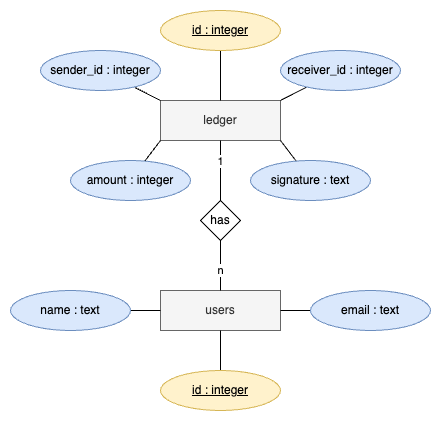

The diagram above was exported from draw.io. Its source (the exported page's mxGraphModel, read from the mxfile embedded in the PNG):
<mxGraphModel dx="561" dy="531" grid="1" gridSize="10" guides="1" tooltips="1" connect="1" arrows="1" fold="1" page="1" pageScale="1" pageWidth="827" pageHeight="1169" math="0" shadow="0">
  <root>
    <mxCell id="WIyWlLk6GJQsqaUBKTNV-0" />
    <mxCell id="WIyWlLk6GJQsqaUBKTNV-1" parent="WIyWlLk6GJQsqaUBKTNV-0" />
    <mxCell id="tjX-rcVPFx4tKrE0f_CF-7" value="ledger" style="rounded=0;whiteSpace=wrap;html=1;fillColor=#f5f5f5;fontColor=#333333;strokeColor=#666666;" vertex="1" parent="WIyWlLk6GJQsqaUBKTNV-1">
      <mxGeometry x="250" y="230" width="120" height="40" as="geometry" />
    </mxCell>
    <mxCell id="tjX-rcVPFx4tKrE0f_CF-17" style="rounded=0;orthogonalLoop=1;jettySize=auto;html=1;entryX=0.5;entryY=0;entryDx=0;entryDy=0;endArrow=none;endFill=0;" edge="1" parent="WIyWlLk6GJQsqaUBKTNV-1" source="tjX-rcVPFx4tKrE0f_CF-8" target="tjX-rcVPFx4tKrE0f_CF-7">
      <mxGeometry relative="1" as="geometry" />
    </mxCell>
    <mxCell id="tjX-rcVPFx4tKrE0f_CF-8" value="&lt;u&gt;id : integer&lt;/u&gt;" style="ellipse;whiteSpace=wrap;html=1;fillColor=#fff2cc;strokeColor=#d6b656;" vertex="1" parent="WIyWlLk6GJQsqaUBKTNV-1">
      <mxGeometry x="250" y="140" width="120" height="40" as="geometry" />
    </mxCell>
    <mxCell id="tjX-rcVPFx4tKrE0f_CF-16" style="rounded=0;orthogonalLoop=1;jettySize=auto;html=1;entryX=0;entryY=0;entryDx=0;entryDy=0;endArrow=none;endFill=0;" edge="1" parent="WIyWlLk6GJQsqaUBKTNV-1" source="tjX-rcVPFx4tKrE0f_CF-9" target="tjX-rcVPFx4tKrE0f_CF-7">
      <mxGeometry relative="1" as="geometry" />
    </mxCell>
    <mxCell id="tjX-rcVPFx4tKrE0f_CF-9" value="sender_id : integer" style="ellipse;whiteSpace=wrap;html=1;fillColor=#dae8fc;strokeColor=#6c8ebf;" vertex="1" parent="WIyWlLk6GJQsqaUBKTNV-1">
      <mxGeometry x="130" y="180" width="120" height="40" as="geometry" />
    </mxCell>
    <mxCell id="tjX-rcVPFx4tKrE0f_CF-15" style="rounded=0;orthogonalLoop=1;jettySize=auto;html=1;endArrow=none;endFill=0;" edge="1" parent="WIyWlLk6GJQsqaUBKTNV-1" source="tjX-rcVPFx4tKrE0f_CF-10">
      <mxGeometry relative="1" as="geometry">
        <mxPoint x="370" y="230" as="targetPoint" />
      </mxGeometry>
    </mxCell>
    <mxCell id="tjX-rcVPFx4tKrE0f_CF-10" value="receiver_id : integer" style="ellipse;whiteSpace=wrap;html=1;fillColor=#dae8fc;strokeColor=#6c8ebf;" vertex="1" parent="WIyWlLk6GJQsqaUBKTNV-1">
      <mxGeometry x="370" y="180" width="120" height="40" as="geometry" />
    </mxCell>
    <mxCell id="tjX-rcVPFx4tKrE0f_CF-13" style="rounded=0;orthogonalLoop=1;jettySize=auto;html=1;entryX=0;entryY=1;entryDx=0;entryDy=0;endArrow=none;endFill=0;" edge="1" parent="WIyWlLk6GJQsqaUBKTNV-1" source="tjX-rcVPFx4tKrE0f_CF-11" target="tjX-rcVPFx4tKrE0f_CF-7">
      <mxGeometry relative="1" as="geometry" />
    </mxCell>
    <mxCell id="tjX-rcVPFx4tKrE0f_CF-11" value="amount : integer" style="ellipse;whiteSpace=wrap;html=1;fillColor=#dae8fc;strokeColor=#6c8ebf;" vertex="1" parent="WIyWlLk6GJQsqaUBKTNV-1">
      <mxGeometry x="160" y="290" width="120" height="40" as="geometry" />
    </mxCell>
    <mxCell id="tjX-rcVPFx4tKrE0f_CF-14" style="rounded=0;orthogonalLoop=1;jettySize=auto;html=1;endArrow=none;endFill=0;" edge="1" parent="WIyWlLk6GJQsqaUBKTNV-1" source="tjX-rcVPFx4tKrE0f_CF-12">
      <mxGeometry relative="1" as="geometry">
        <mxPoint x="370" y="270" as="targetPoint" />
      </mxGeometry>
    </mxCell>
    <mxCell id="tjX-rcVPFx4tKrE0f_CF-12" value="signature : text" style="ellipse;whiteSpace=wrap;html=1;fillColor=#dae8fc;strokeColor=#6c8ebf;" vertex="1" parent="WIyWlLk6GJQsqaUBKTNV-1">
      <mxGeometry x="340" y="290" width="120" height="40" as="geometry" />
    </mxCell>
    <mxCell id="tjX-rcVPFx4tKrE0f_CF-22" style="edgeStyle=orthogonalEdgeStyle;rounded=0;orthogonalLoop=1;jettySize=auto;html=1;entryX=0.5;entryY=1;entryDx=0;entryDy=0;endArrow=none;endFill=0;" edge="1" parent="WIyWlLk6GJQsqaUBKTNV-1" source="tjX-rcVPFx4tKrE0f_CF-23" target="tjX-rcVPFx4tKrE0f_CF-7">
      <mxGeometry relative="1" as="geometry" />
    </mxCell>
    <mxCell id="tjX-rcVPFx4tKrE0f_CF-25" value="1" style="edgeLabel;html=1;align=center;verticalAlign=middle;resizable=0;points=[];" vertex="1" connectable="0" parent="tjX-rcVPFx4tKrE0f_CF-22">
      <mxGeometry x="0.5833" y="2" relative="1" as="geometry">
        <mxPoint x="2" y="8" as="offset" />
      </mxGeometry>
    </mxCell>
    <mxCell id="tjX-rcVPFx4tKrE0f_CF-20" value="users" style="rounded=0;whiteSpace=wrap;html=1;fillColor=#f5f5f5;fontColor=#333333;strokeColor=#666666;" vertex="1" parent="WIyWlLk6GJQsqaUBKTNV-1">
      <mxGeometry x="250" y="420" width="120" height="40" as="geometry" />
    </mxCell>
    <mxCell id="tjX-rcVPFx4tKrE0f_CF-24" value="n" style="edgeStyle=orthogonalEdgeStyle;rounded=0;orthogonalLoop=1;jettySize=auto;html=1;entryX=0.5;entryY=1;entryDx=0;entryDy=0;endArrow=none;endFill=0;" edge="1" parent="WIyWlLk6GJQsqaUBKTNV-1" source="tjX-rcVPFx4tKrE0f_CF-20" target="tjX-rcVPFx4tKrE0f_CF-23">
      <mxGeometry x="-0.2" relative="1" as="geometry">
        <mxPoint x="310" y="420" as="sourcePoint" />
        <mxPoint x="310" y="270" as="targetPoint" />
        <mxPoint as="offset" />
      </mxGeometry>
    </mxCell>
    <mxCell id="tjX-rcVPFx4tKrE0f_CF-23" value="has" style="rhombus;whiteSpace=wrap;html=1;" vertex="1" parent="WIyWlLk6GJQsqaUBKTNV-1">
      <mxGeometry x="290" y="330" width="40" height="40" as="geometry" />
    </mxCell>
    <mxCell id="tjX-rcVPFx4tKrE0f_CF-28" value="" style="edgeStyle=orthogonalEdgeStyle;rounded=0;orthogonalLoop=1;jettySize=auto;html=1;endArrow=none;endFill=0;" edge="1" parent="WIyWlLk6GJQsqaUBKTNV-1" source="tjX-rcVPFx4tKrE0f_CF-27" target="tjX-rcVPFx4tKrE0f_CF-20">
      <mxGeometry relative="1" as="geometry" />
    </mxCell>
    <mxCell id="tjX-rcVPFx4tKrE0f_CF-27" value="&lt;u&gt;id : integer&lt;/u&gt;" style="ellipse;whiteSpace=wrap;html=1;fillColor=#fff2cc;strokeColor=#d6b656;" vertex="1" parent="WIyWlLk6GJQsqaUBKTNV-1">
      <mxGeometry x="250" y="500" width="120" height="40" as="geometry" />
    </mxCell>
    <mxCell id="tjX-rcVPFx4tKrE0f_CF-31" value="" style="edgeStyle=orthogonalEdgeStyle;rounded=0;orthogonalLoop=1;jettySize=auto;html=1;endArrow=none;endFill=0;" edge="1" parent="WIyWlLk6GJQsqaUBKTNV-1" source="tjX-rcVPFx4tKrE0f_CF-29" target="tjX-rcVPFx4tKrE0f_CF-20">
      <mxGeometry relative="1" as="geometry" />
    </mxCell>
    <mxCell id="tjX-rcVPFx4tKrE0f_CF-29" value="name : text" style="ellipse;whiteSpace=wrap;html=1;fillColor=#dae8fc;strokeColor=#6c8ebf;" vertex="1" parent="WIyWlLk6GJQsqaUBKTNV-1">
      <mxGeometry x="100" y="420" width="120" height="40" as="geometry" />
    </mxCell>
    <mxCell id="tjX-rcVPFx4tKrE0f_CF-32" value="" style="edgeStyle=orthogonalEdgeStyle;rounded=0;orthogonalLoop=1;jettySize=auto;html=1;endArrow=none;endFill=0;" edge="1" parent="WIyWlLk6GJQsqaUBKTNV-1" source="tjX-rcVPFx4tKrE0f_CF-30" target="tjX-rcVPFx4tKrE0f_CF-20">
      <mxGeometry relative="1" as="geometry" />
    </mxCell>
    <mxCell id="tjX-rcVPFx4tKrE0f_CF-30" value="email : text" style="ellipse;whiteSpace=wrap;html=1;fillColor=#dae8fc;strokeColor=#6c8ebf;" vertex="1" parent="WIyWlLk6GJQsqaUBKTNV-1">
      <mxGeometry x="400" y="420" width="120" height="40" as="geometry" />
    </mxCell>
  </root>
</mxGraphModel>